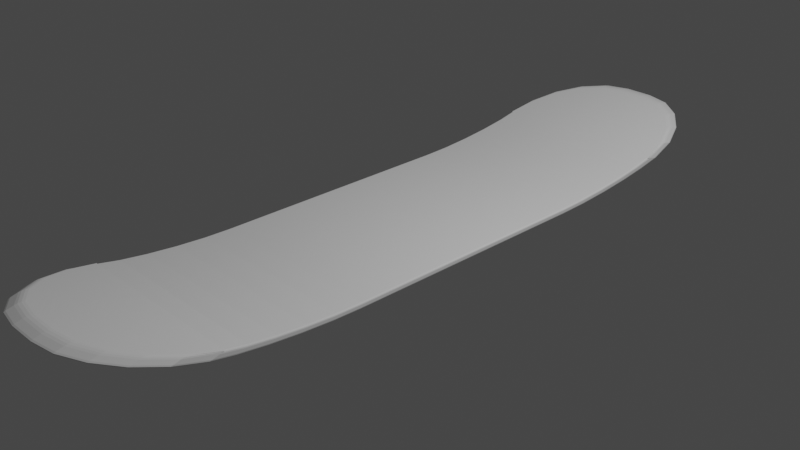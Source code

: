 # Source: skateboard.blend  (saved by Blender 3.5.10; exported with 4.5.12 LTS)
import bpy
from mathutils import Matrix  # noqa: F401  (used for matrix-valued properties, if any)

bpy.ops.wm.read_factory_settings(use_empty=True)
scene = bpy.context.scene
scene.name = 'Scene'

# ---- collections
col_collection = bpy.data.collections.new('Collection'); scene.collection.children.link(col_collection)

# ---- world
world_world = bpy.data.worlds.new('World'); scene.world = world_world
world_world.use_nodes = True; world_world.node_tree.nodes.clear()
_N = world_world.node_tree.nodes; _L = world_world.node_tree.links
n0 = _N.new('ShaderNodeOutputWorld'); n0.name = 'World Output'; n0.location = (300, 300)
n1 = _N.new('ShaderNodeBackground'); n1.name = 'Background'; n1.location = (10, 300)
n1.inputs[0].default_value = (0.05088, 0.05088, 0.05088, 1.0)
_L.new(n1.outputs[0], n0.inputs[0])
n0.is_active_output = True
world_world.color = (0.05088, 0.05088, 0.05088)
world_world.use_sun_shadow = False
world_world.sun_shadow_jitter_overblur = 0.0

# ---- cameras
cam_camera = bpy.data.cameras.new('Camera')
cam_camera.clip_end = 100.0
cam_camera.ortho_scale = 7.314

# ---- lights
light_light = bpy.data.lights.new('Light', 'POINT')
light_light.transmission_factor = 0.0
light_light.energy = 1000.0
light_light.shadow_soft_size = 0.1
light_light.shadow_maximum_resolution = 0.006
light_light.use_absolute_resolution = True

# ---- meshes
me_plane_002 = bpy.data.meshes.new('Plane.002')
me_plane_002.from_pydata([(-1.0, 0.3407, 0.0), (-1.0, 0.6968, 0.147), (-1.0, 0.4124, 0.007192), (-1.0, 0.4914, 0.02807), (-1.0, 0.5702, 0.06058), (-1.0, 0.6409, 0.1015), (-1.0, -0.6968, 0.147), (-1.0, -0.3407, 0.0), (-1.0, -0.6409, 0.1015), (-1.0, -0.5702, 0.06058), (-1.0, -0.4914, 0.02807), (-1.0, -0.4124, 0.007192), (1.0, -0.3407, 0.0), (1.0, -0.6968, 0.147), (1.0, -0.4124, 0.007192), (1.0, -0.4914, 0.02807), (1.0, -0.5702, 0.06058), (1.0, -0.6409, 0.1015), (1.0, 0.6968, 0.147), (1.0, 0.3407, 0.0), (1.0, 0.6409, 0.1015), (1.0, 0.5702, 0.06058), (1.0, 0.4914, 0.02807), (1.0, 0.4124, 0.007192), (-1.0, -0.6968, 0.147), (-0.1544, -0.9547, 0.4036), (-0.9586, -0.7765, 0.2263), (-0.8385, -0.8484, 0.2978), (-0.6514, -0.9055, 0.3546), (-0.4157, -0.9421, 0.391), (1.0, -0.6968, 0.147), (0.1544, -0.9547, 0.4036), (0.9586, -0.7765, 0.2263), (0.8385, -0.8484, 0.2978), (0.6514, -0.9055, 0.3546), (0.4157, -0.9421, 0.391), (-1.0, 0.6968, 0.147), (-0.1544, 0.9547, 0.4036), (-0.9586, 0.7765, 0.2263), (-0.8385, 0.8484, 0.2978), (-0.6514, 0.9055, 0.3546), (-0.4157, 0.9421, 0.391), (1.0, 0.6968, 0.147), (0.1544, 0.9547, 0.4036), (0.9586, 0.7765, 0.2263), (0.8385, 0.8484, 0.2978), (0.6514, 0.9055, 0.3546), (0.4157, 0.9421, 0.391)], [], [(7, 12, 19, 0), (1, 18, 42, 44, 45, 46, 47, 43, 37, 41, 40, 39, 38, 36), (12, 7, 11, 14), (14, 11, 10, 15), (15, 10, 9, 16), (16, 9, 8, 17), (17, 8, 6, 13), (18, 1, 5, 20), (20, 5, 4, 21), (21, 4, 3, 22), (22, 3, 2, 23), (23, 2, 0, 19), (24, 26, 27, 28, 29, 25, 31, 35, 34, 33, 32, 30, 13, 6)])
_uv = me_plane_002.uv_layers.new(name='UVMap')
_uv.uv.foreach_set('vector', [0.0, 0.3296, 1.0, 0.3296, 1.0, 0.6704, 0.0, 0.6704, 0.0, 0.8566, 1.0, 0.8566, 1.0, 0.8567, 0.9793, 0.9009, 0.9193, 0.9409, 0.8257, 0.9726, 0.7079, 0.993, 0.5772, 1.0, 0.4228, 1.0, 0.2921, 0.993, 0.1743, 0.9726, 0.08075, 0.9409, 0.02069, 0.9009, 0.0, 0.8567, 1.0, 0.3296, 0.0, 0.3296, 0.0, 0.2938, 1.0, 0.2938, 1.0, 0.2938, 0.0, 0.2938, 0.0, 0.2543, 1.0, 0.2543, 1.0, 0.2543, 0.0, 0.2543, 0.0, 0.2027, 1.0, 0.2027, 1.0, 0.2027, 0.0, 0.2027, 0.0, 0.1716, 1.0, 0.1716, 1.0, 0.1716, 0.0, 0.1716, 0.0, 0.1434, 1.0, 0.1434, 1.0, 0.8566, 0.0, 0.8566, 0.0, 0.8284, 1.0, 0.8284, 1.0, 0.8284, 0.0, 0.8284, 0.0, 0.7973, 1.0, 0.7973, 1.0, 0.7973, 0.0, 0.7973, 0.0, 0.7457, 1.0, 0.7457, 1.0, 0.7457, 0.0, 0.7457, 0.0, 0.7062, 1.0, 0.7062, 1.0, 0.7062, 0.0, 0.7062, 0.0, 0.6704, 1.0, 0.6704, 0.0, 0.1433, 0.02069, 0.09905, 0.08075, 0.05909, 0.1743, 0.02738, 0.2921, 0.007016, 0.4228, 0.0, 0.5772, 0.0, 0.7079, 0.007016, 0.8257, 0.02738, 0.9193, 0.05909, 0.9793, 0.09905, 1.0, 0.1433, 1.0, 0.1434, 0.0, 0.1434])
me_plane_002.use_mirror_y = True
me_plane_002.update()

# ---- objects
ob_light = bpy.data.objects.new('Light', light_light)
ob_camera = bpy.data.objects.new('Camera', cam_camera)
ob_plane = bpy.data.objects.new('Plane', me_plane_002)

# ---- transforms, parenting, visibility, modifiers, constraints
ob_light.location = (4.076, 1.005, 5.904)
ob_light.rotation_euler = (0.6503, 0.05522, 1.866)
ob_light.lock_rotations_4d = False
ob_light.empty_display_type = 'ARROWS'
ob_light.color = (0.0, 0.0, 0.0, 0.0)
ob_light.lineart.crease_threshold = 0.0
ob_camera.location = (7.359, -6.926, 4.958)
ob_camera.rotation_euler = (1.109, 0.0, 0.8149)
ob_camera.lock_rotations_4d = False
ob_camera.empty_display_type = 'ARROWS'
ob_camera.color = (0.0, 0.0, 0.0, 0.0)
ob_camera.display_type = 'WIRE'
ob_camera.lineart.crease_threshold = 0.0
ob_plane.location = (0.0, 0.0, 0.0)
ob_plane.scale = (1.0, 4.071, 1.0)
ob_plane.use_mesh_mirror_y = True
_m = ob_plane.modifiers.new('Solidify', 'SOLIDIFY')
_m.thickness = 0.06
_m = ob_plane.modifiers.new('Bevel', 'BEVEL')
_m.segments = 3

# ---- collection membership
col_collection.objects.link(ob_light)
col_collection.objects.link(ob_camera)
col_collection.objects.link(ob_plane)

# ---- scene / render settings (as saved in the file)
scene.camera = ob_camera
scene.frame_start = 1; scene.frame_end = 250; scene.frame_set(1)
scene.render.engine = 'BLENDER_EEVEE_NEXT'
scene.cycles.sampling_pattern = 'TABULATED_SOBOL'
scene.view_settings.view_transform = 'Filmic'
bpy.context.view_layer.update()

